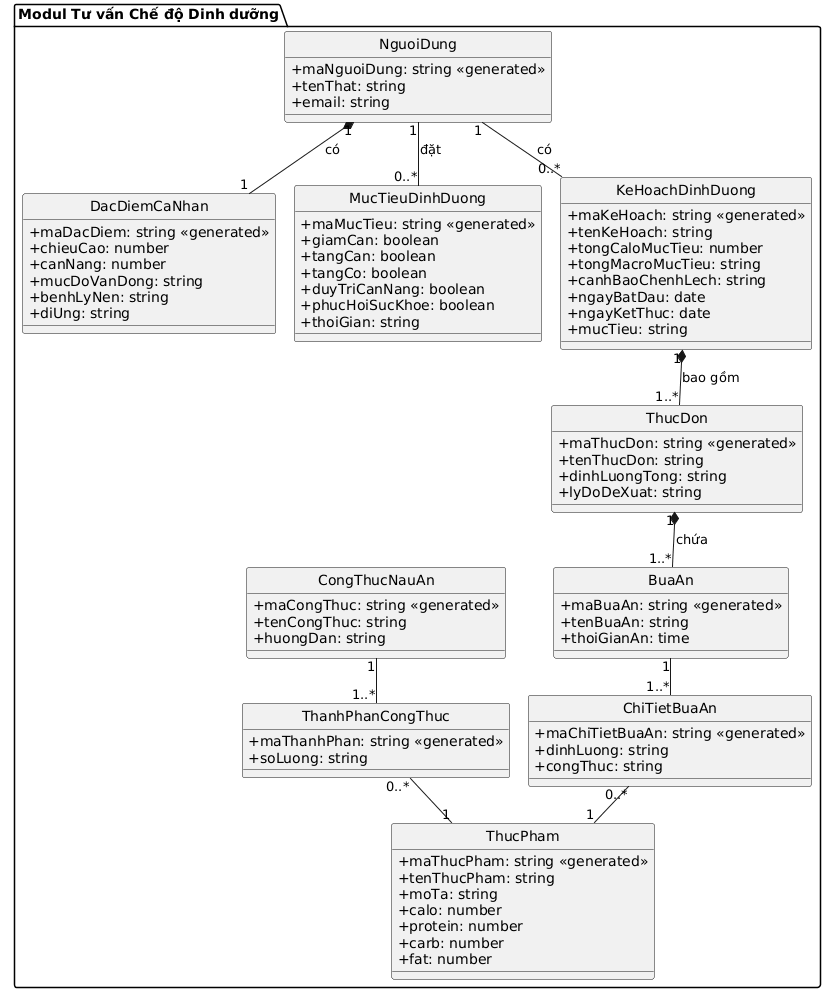

The diagram above was rendered by PlantUML. Its source (embedded in the PNG):
@startuml
!pragma layout smetana

hide circle
skinparam classAttributeIconSize 0

package "Modul Tư vấn Chế độ Dinh dưỡng" {
    class NguoiDung {
        +maNguoiDung: string <<generated>>
        +tenThat: string
        +email: string
    }

    class DacDiemCaNhan {
        +maDacDiem: string <<generated>>
        +chieuCao: number
        +canNang: number
        +mucDoVanDong: string
        +benhLyNen: string
        +diUng: string
    }

    class MucTieuDinhDuong {
        +maMucTieu: string <<generated>>
        +giamCan: boolean
        +tangCan: boolean
        +tangCo: boolean
        +duyTriCanNang: boolean
        +phucHoiSucKhoe: boolean
        +thoiGian: string
    }

    class KeHoachDinhDuong {
        +maKeHoach: string <<generated>>
        +tenKeHoach: string
        +tongCaloMucTieu: number
        +tongMacroMucTieu: string
        +canhBaoChenhLech: string
        +ngayBatDau: date
        +ngayKetThuc: date
        +mucTieu: string
    }

    class ThucDon {
        +maThucDon: string <<generated>>
        +tenThucDon: string
        +dinhLuongTong: string
        +lyDoDeXuat: string
    }

    class BuaAn {
        +maBuaAn: string <<generated>>
        +tenBuaAn: string
        +thoiGianAn: time
    }

    class ChiTietBuaAn {
        +maChiTietBuaAn: string <<generated>>
        +dinhLuong: string
        +congThuc: string
    }

    class ThucPham {
        +maThucPham: string <<generated>>
        +tenThucPham: string
        +moTa: string
        +calo: number
        +protein: number
        +carb: number
        +fat: number
    }

    class CongThucNauAn {
        +maCongThuc: string <<generated>>
        +tenCongThuc: string
        +huongDan: string
    }

    class ThanhPhanCongThuc {
        +maThanhPhan: string <<generated>>
        +soLuong: string
    }
}

' Quan hệ
NguoiDung "1" *-- "1" DacDiemCaNhan : có
NguoiDung "1" -- "0..*" MucTieuDinhDuong : đặt
NguoiDung "1" -- "0..*" KeHoachDinhDuong : có

KeHoachDinhDuong "1" *-- "1..*" ThucDon : bao gồm
ThucDon "1" *-- "1..*" BuaAn : chứa

BuaAn "1" -- "1..*" ChiTietBuaAn
ChiTietBuaAn "0..*" -- "1" ThucPham

CongThucNauAn "1" -- "1..*" ThanhPhanCongThuc
ThanhPhanCongThuc "0..*" -- "1" ThucPham
@enduml